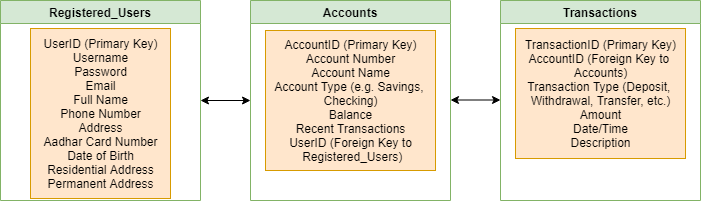

The diagram above was exported from draw.io. Its source (the exported page's mxGraphModel, read from the mxfile embedded in the PNG):
<mxGraphModel dx="880" dy="436" grid="1" gridSize="10" guides="1" tooltips="1" connect="1" arrows="1" fold="1" page="1" pageScale="1" pageWidth="827" pageHeight="1169" math="0" shadow="0">
  <root>
    <mxCell id="0" />
    <mxCell id="1" parent="0" />
    <mxCell id="G-0Tf6SJfopCkkMp83pq-2" value="Registered_Users" style="swimlane;whiteSpace=wrap;html=1;fillColor=#d5e8d4;strokeColor=#82b366;" vertex="1" parent="1">
      <mxGeometry x="110" y="50" width="200" height="200" as="geometry" />
    </mxCell>
    <mxCell id="G-0Tf6SJfopCkkMp83pq-5" value="UserID (Primary Key)&lt;br&gt;Username&lt;br&gt;Password&lt;br&gt;Email&lt;br&gt;Full Name&lt;br&gt;Phone Number&lt;br&gt;Address&lt;br&gt;Aadhar Card Number&lt;br&gt;Date of Birth&lt;br&gt;Residential Address&lt;br&gt;Permanent Address" style="text;html=1;align=center;verticalAlign=middle;resizable=0;points=[];autosize=1;strokeColor=#d79b00;fillColor=#ffe6cc;" vertex="1" parent="G-0Tf6SJfopCkkMp83pq-2">
      <mxGeometry x="30" y="28" width="140" height="170" as="geometry" />
    </mxCell>
    <mxCell id="G-0Tf6SJfopCkkMp83pq-3" value="Accounts" style="swimlane;whiteSpace=wrap;html=1;fillColor=#d5e8d4;strokeColor=#82b366;" vertex="1" parent="1">
      <mxGeometry x="360" y="50" width="200" height="200" as="geometry" />
    </mxCell>
    <mxCell id="G-0Tf6SJfopCkkMp83pq-6" value="AccountID (Primary Key)&lt;br&gt;Account Number&lt;br&gt;Account Name&lt;br&gt;Account Type (e.g. Savings, &lt;br&gt;Checking)&lt;br&gt;Balance&lt;br&gt;Recent Transactions&lt;br&gt;UserID (Foreign Key to&lt;br&gt;&amp;nbsp;Registered_Users)" style="text;html=1;align=center;verticalAlign=middle;resizable=0;points=[];autosize=1;strokeColor=#d79b00;fillColor=#ffe6cc;" vertex="1" parent="G-0Tf6SJfopCkkMp83pq-3">
      <mxGeometry x="15" y="30" width="170" height="140" as="geometry" />
    </mxCell>
    <mxCell id="G-0Tf6SJfopCkkMp83pq-4" value="Transactions" style="swimlane;whiteSpace=wrap;html=1;fillColor=#d5e8d4;strokeColor=#82b366;" vertex="1" parent="1">
      <mxGeometry x="610" y="50" width="200" height="200" as="geometry" />
    </mxCell>
    <mxCell id="G-0Tf6SJfopCkkMp83pq-7" value="TransactionID (Primary Key)&lt;br&gt;AccountID (Foreign Key to &lt;br&gt;Accounts)&lt;br&gt;Transaction Type (Deposit, &lt;br&gt;Withdrawal, Transfer, etc.)&lt;br&gt;Amount&lt;br&gt;Date/Time&lt;br&gt;Description" style="text;html=1;align=center;verticalAlign=middle;resizable=0;points=[];autosize=1;strokeColor=#d79b00;fillColor=#ffe6cc;" vertex="1" parent="G-0Tf6SJfopCkkMp83pq-4">
      <mxGeometry x="15" y="28" width="170" height="130" as="geometry" />
    </mxCell>
    <mxCell id="G-0Tf6SJfopCkkMp83pq-9" value="" style="endArrow=classic;startArrow=classic;html=1;rounded=0;exitX=1;exitY=0.5;exitDx=0;exitDy=0;entryX=0;entryY=0.5;entryDx=0;entryDy=0;" edge="1" parent="1" source="G-0Tf6SJfopCkkMp83pq-2" target="G-0Tf6SJfopCkkMp83pq-3">
      <mxGeometry width="50" height="50" relative="1" as="geometry">
        <mxPoint x="310" y="180" as="sourcePoint" />
        <mxPoint x="360" y="130" as="targetPoint" />
      </mxGeometry>
    </mxCell>
    <mxCell id="G-0Tf6SJfopCkkMp83pq-10" value="" style="endArrow=classic;startArrow=classic;html=1;rounded=0;exitX=1;exitY=0.5;exitDx=0;exitDy=0;entryX=0;entryY=0.5;entryDx=0;entryDy=0;" edge="1" parent="1">
      <mxGeometry width="50" height="50" relative="1" as="geometry">
        <mxPoint x="560" y="149.5" as="sourcePoint" />
        <mxPoint x="610" y="149.5" as="targetPoint" />
      </mxGeometry>
    </mxCell>
  </root>
</mxGraphModel>